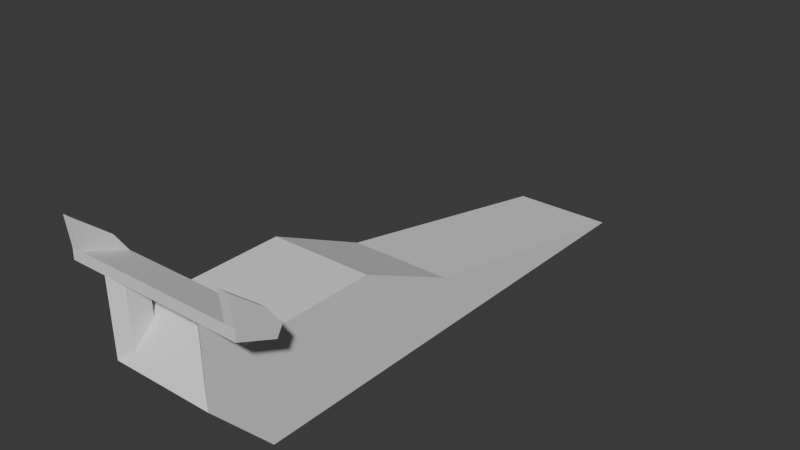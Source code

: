 # Source: car.blend  (saved by Blender 4.0.36; exported with 4.5.12 LTS)
import bpy
from mathutils import Matrix  # noqa: F401  (used for matrix-valued properties, if any)

bpy.ops.wm.read_factory_settings(use_empty=True)
scene = bpy.context.scene
scene.name = 'Scene'

# ---- collections
col_collection = bpy.data.collections.new('Collection'); scene.collection.children.link(col_collection)

# ---- world
world_world = bpy.data.worlds.new('World'); scene.world = world_world
world_world.use_nodes = True; world_world.node_tree.nodes.clear()
_N = world_world.node_tree.nodes; _L = world_world.node_tree.links
n0 = _N.new('ShaderNodeOutputWorld'); n0.name = 'World Output'; n0.location = (300, 300)
n1 = _N.new('ShaderNodeBackground'); n1.name = 'Background'; n1.location = (10, 300)
n1.inputs[0].default_value = (0.05088, 0.05088, 0.05088, 1.0)
_L.new(n1.outputs[0], n0.inputs[0])
n0.is_active_output = True
world_world.color = (0.05088, 0.05088, 0.05088)
world_world.use_sun_shadow = False
world_world.sun_shadow_jitter_overblur = 0.0

# ---- meshes
me_cube = bpy.data.meshes.new('Cube')
me_cube.from_pydata([(-1.0, -3.153, -1.0), (-1.0, -1.0, 1.0), (-1.0, 6.442, -1.0), (-1.0, 1.0, 0.06667), (1.0, -3.153, -1.0), (1.0, -1.0, 1.0), (1.0, 6.442, -1.0), (1.0, 1.0, 0.06667), (-0.7755, -4.171, 0.4257), (-0.7755, -3.762, 0.8284), (0.7755, -3.762, 0.8284), (0.7755, -4.171, 0.4257), (-1.0, -4.331, 0.2682), (-1.0, -3.602, 0.9859), (1.0, -3.602, 0.9859), (1.0, -4.331, 0.2682), (-1.0, -4.352, 1.727), (-1.0, -3.624, 1.424), (1.0, -3.624, 1.424), (1.0, -4.352, 1.727), (-0.7755, -4.193, 1.661), (-0.7755, -3.784, 1.491), (0.7755, -3.784, 1.491), (0.7755, -4.193, 1.661), (-1.0, -4.349, 1.934), (-1.0, -3.519, 1.613), (1.0, -3.519, 1.613), (1.0, -4.349, 1.934), (-1.532, -4.352, 1.727), (-1.532, -3.624, 1.424), (1.532, -3.624, 1.424), (1.532, -4.352, 1.727), (-1.532, -4.349, 1.934), (-1.532, -3.519, 1.613), (1.532, -3.519, 1.613), (1.532, -4.349, 1.934), (-1.723, -4.352, 1.727), (-1.723, -3.624, 1.424), (1.723, -3.624, 1.424), (1.723, -4.352, 1.727), (-1.723, -4.349, 1.934), (-1.723, -3.519, 1.613), (1.723, -3.519, 1.613), (1.723, -4.349, 1.934), (-1.532, -4.421, 2.503), (-1.532, -3.763, 1.972), (1.532, -3.763, 1.972), (1.532, -4.421, 2.503), (-1.723, -4.421, 2.503), (-1.723, -3.763, 1.972), (1.723, -3.763, 1.972), (1.723, -4.421, 2.503)], [], [(0, 3, 2), (3, 6, 2), (7, 4, 6), (0, 13, 1), (6, 0, 2), (3, 5, 7), (10, 8, 11), (4, 12, 0), (1, 14, 5), (4, 14, 15), (8, 16, 12), (14, 22, 18), (11, 12, 15), (10, 13, 9), (14, 19, 15), (9, 20, 8), (11, 19, 23), (13, 21, 9), (13, 16, 17), (10, 23, 22), (16, 29, 17), (27, 34, 26), (19, 20, 23), (27, 16, 19), (18, 25, 26), (18, 21, 17), (23, 21, 22), (24, 26, 25), (32, 36, 28), (28, 37, 29), (26, 30, 18), (19, 35, 27), (25, 32, 24), (18, 31, 19), (24, 28, 16), (17, 33, 25), (39, 42, 43), (36, 41, 37), (29, 41, 33), (40, 49, 41), (30, 39, 31), (34, 38, 30), (31, 43, 35), (34, 50, 42), (47, 50, 46), (45, 48, 44), (41, 45, 33), (35, 46, 34), (43, 50, 51), (43, 47, 35), (32, 48, 40), (32, 45, 44), (0, 1, 3), (3, 7, 6), (7, 5, 4), (0, 12, 13), (6, 4, 0), (3, 1, 5), (10, 9, 8), (4, 15, 12), (1, 13, 14), (4, 5, 14), (8, 20, 16), (14, 10, 22), (11, 8, 12), (10, 14, 13), (14, 18, 19), (9, 21, 20), (11, 15, 19), (13, 17, 21), (13, 12, 16), (10, 11, 23), (16, 28, 29), (27, 35, 34), (19, 16, 20), (27, 24, 16), (18, 17, 25), (18, 22, 21), (23, 20, 21), (24, 27, 26), (32, 40, 36), (28, 36, 37), (26, 34, 30), (19, 31, 35), (25, 33, 32), (18, 30, 31), (24, 32, 28), (17, 29, 33), (39, 38, 42), (36, 40, 41), (29, 37, 41), (40, 48, 49), (30, 38, 39), (34, 42, 38), (31, 39, 43), (34, 46, 50), (47, 51, 50), (45, 49, 48), (41, 49, 45), (35, 47, 46), (43, 42, 50), (43, 51, 47), (32, 44, 48), (32, 33, 45)])
_uv = me_cube.uv_layers.new(name='UVMap')
_uv.uv.foreach_set('vector', [0.1729, 0.1208, 0.3319, 0.4541, 0.3319, 0.9317, 0.3319, 0.4541, 0.5041, 0.9317, 0.3319, 0.9317, 0.5041, 0.4541, 0.6631, 0.1208, 0.5041, 0.9317, 0.1729, 0.1208, 0.3333, 0.04995, 0.3776, 0.2696, 0.0002369, 0.9756, 0.1725, 0.1493, 0.1725, 0.9756, 0.8275, 0.4875, 0.9998, 0.2974, 0.9998, 0.4875, 0.8164, 0.5701, 0.6829, 0.5207, 0.8164, 0.5207, 0.000237, 0.1493, 0.1725, 0.0002369, 0.1725, 0.1493, 0.6635, 0.8136, 0.8358, 0.5895, 0.8358, 0.8136, 0.6631, 0.1208, 0.5027, 0.04994, 0.5754, 0.0002369, 0.6874, 0.8274, 0.6635, 0.9397, 0.6635, 0.8141, 0.7474, 0.875, 0.7721, 0.9186, 0.7484, 0.9128, 0.8164, 0.5207, 0.6635, 0.5014, 0.8358, 0.5014, 0.8164, 0.5701, 0.6635, 0.5895, 0.6829, 0.5701, 0.9136, 0.5758, 0.8362, 0.6234, 0.8664, 0.5014, 0.7231, 0.8615, 0.6872, 0.9338, 0.6874, 0.8274, 0.8069, 0.8274, 0.8308, 0.9397, 0.8071, 0.9338, 0.7469, 0.875, 0.7222, 0.9186, 0.7231, 0.8615, 0.8362, 0.7596, 0.9136, 0.8072, 0.8466, 0.7959, 0.7712, 0.8615, 0.8071, 0.9338, 0.7721, 0.9186, 0.9136, 0.8072, 0.839, 0.8411, 0.8466, 0.7959, 0.8271, 0.3366, 0.7503, 0.3825, 0.7503, 0.3366, 0.6635, 0.3366, 0.6785, 0.1834, 0.6785, 0.3172, 0.8453, 0.06248, 0.8275, 0.2347, 0.8275, 0.06248, 0.7316, 0.3366, 0.7503, 0.1641, 0.7503, 0.3366, 0.7316, 0.3366, 0.7167, 0.1834, 0.7316, 0.1641, 0.6785, 0.3172, 0.7167, 0.1834, 0.7167, 0.3172, 0.8271, 0.1641, 0.7503, 0.3366, 0.7503, 0.1641, 0.8453, 0.2805, 0.8275, 0.297, 0.8275, 0.2805, 0.906, 0.8524, 0.8362, 0.8573, 0.839, 0.8411, 0.7503, 0.3366, 0.7316, 0.3825, 0.7316, 0.3366, 0.8275, 0.06248, 0.8453, 0.01665, 0.8453, 0.06248, 0.7503, 0.1641, 0.8271, 0.1181, 0.8271, 0.1641, 0.9033, 0.6121, 0.8438, 0.6686, 0.8362, 0.6234, 0.8453, 0.2347, 0.8275, 0.2805, 0.8275, 0.2347, 0.7316, 0.1641, 0.7503, 0.1181, 0.7503, 0.1641, 0.7241, 0.4667, 0.7503, 0.399, 0.7399, 0.475, 0.7241, 0.034, 0.7503, 0.1017, 0.7316, 0.1017, 0.7316, 0.1181, 0.7503, 0.1017, 0.7503, 0.1181, 0.7399, 0.02567, 0.7645, 0.06716, 0.7503, 0.1017, 0.9109, 0.6573, 0.8466, 0.6847, 0.8438, 0.6686, 0.7503, 0.3825, 0.7316, 0.399, 0.7316, 0.3825, 0.8275, 0.01665, 0.8453, 0.0002369, 0.8453, 0.01665, 0.7675, 0.3924, 0.7647, 0.4333, 0.7503, 0.399, 0.8043, 0.495, 0.7647, 0.4333, 0.779, 0.4282, 0.7786, 0.07243, 0.788, 0.0002369, 0.8044, 0.006375, 0.7503, 0.1017, 0.7786, 0.07243, 0.7675, 0.1077, 0.8249, 0.4442, 0.779, 0.4282, 0.7675, 0.3924, 0.7399, 0.475, 0.7647, 0.4333, 0.7878, 0.5009, 0.8453, 0.0002369, 0.8947, 0.01665, 0.8453, 0.01665, 0.8453, 0.2805, 0.8947, 0.297, 0.8453, 0.297, 0.8241, 0.05668, 0.7786, 0.07243, 0.8044, 0.006375, 0.1729, 0.1208, 0.3776, 0.2696, 0.3319, 0.4541, 0.3319, 0.4541, 0.5041, 0.4541, 0.5041, 0.9317, 0.5041, 0.4541, 0.4584, 0.2696, 0.6631, 0.1208, 0.1729, 0.1208, 0.2606, 0.0002369, 0.3333, 0.04995, 0.0002369, 0.9756, 0.000237, 0.1493, 0.1725, 0.1493, 0.8275, 0.4875, 0.8275, 0.2974, 0.9998, 0.2974, 0.8164, 0.5701, 0.6829, 0.5701, 0.6829, 0.5207, 0.000237, 0.1493, 0.000237, 0.0002369, 0.1725, 0.0002369, 0.6635, 0.8136, 0.6635, 0.5895, 0.8358, 0.5895, 0.6631, 0.1208, 0.4584, 0.2696, 0.5027, 0.04994, 0.6874, 0.8274, 0.6872, 0.9338, 0.6635, 0.9397, 0.7474, 0.875, 0.7712, 0.8615, 0.7721, 0.9186, 0.8164, 0.5207, 0.6829, 0.5207, 0.6635, 0.5014, 0.8164, 0.5701, 0.8358, 0.5895, 0.6635, 0.5895, 0.9136, 0.5758, 0.9033, 0.6121, 0.8362, 0.6234, 0.7231, 0.8615, 0.7222, 0.9186, 0.6872, 0.9338, 0.8069, 0.8274, 0.8308, 0.8141, 0.8308, 0.9397, 0.7469, 0.875, 0.7459, 0.9128, 0.7222, 0.9186, 0.8362, 0.7596, 0.8834, 0.6852, 0.9136, 0.8072, 0.7712, 0.8615, 0.8069, 0.8274, 0.8071, 0.9338, 0.9136, 0.8072, 0.906, 0.8524, 0.839, 0.8411, 0.8271, 0.3366, 0.8271, 0.3825, 0.7503, 0.3825, 0.6635, 0.3366, 0.6635, 0.1641, 0.6785, 0.1834, 0.8453, 0.06248, 0.8453, 0.2347, 0.8275, 0.2347, 0.7316, 0.3366, 0.7316, 0.1641, 0.7503, 0.1641, 0.7316, 0.3366, 0.7167, 0.3172, 0.7167, 0.1834, 0.6785, 0.3172, 0.6785, 0.1834, 0.7167, 0.1834, 0.8271, 0.1641, 0.8271, 0.3366, 0.7503, 0.3366, 0.8453, 0.2805, 0.8453, 0.297, 0.8275, 0.297, 0.906, 0.8524, 0.9033, 0.8686, 0.8362, 0.8573, 0.7503, 0.3366, 0.7503, 0.3825, 0.7316, 0.3825, 0.8275, 0.06248, 0.8275, 0.01665, 0.8453, 0.01665, 0.7503, 0.1641, 0.7503, 0.1181, 0.8271, 0.1181, 0.9033, 0.6121, 0.9109, 0.6573, 0.8438, 0.6686, 0.8453, 0.2347, 0.8453, 0.2805, 0.8275, 0.2805, 0.7316, 0.1641, 0.7316, 0.1181, 0.7503, 0.1181, 0.7241, 0.4667, 0.7316, 0.399, 0.7503, 0.399, 0.7241, 0.034, 0.7399, 0.02567, 0.7503, 0.1017, 0.7316, 0.1181, 0.7316, 0.1017, 0.7503, 0.1017, 0.7399, 0.02567, 0.788, 0.0002369, 0.7645, 0.06716, 0.9109, 0.6573, 0.9136, 0.6735, 0.8466, 0.6847, 0.7503, 0.3825, 0.7503, 0.399, 0.7316, 0.399, 0.8275, 0.01665, 0.8275, 0.0002369, 0.8453, 0.0002369, 0.7675, 0.3924, 0.779, 0.4282, 0.7647, 0.4333, 0.8043, 0.495, 0.7878, 0.5009, 0.7647, 0.4333, 0.7786, 0.07243, 0.7645, 0.06716, 0.788, 0.0002369, 0.7503, 0.1017, 0.7645, 0.06716, 0.7786, 0.07243, 0.8249, 0.4442, 0.8043, 0.495, 0.779, 0.4282, 0.7399, 0.475, 0.7503, 0.399, 0.7647, 0.4333, 0.8453, 0.0002369, 0.8947, 0.0002369, 0.8947, 0.01665, 0.8453, 0.2805, 0.8947, 0.2805, 0.8947, 0.297, 0.8241, 0.05668, 0.7675, 0.1077, 0.7786, 0.07243])
me_cube.update()

# ---- objects
ob_cube = bpy.data.objects.new('Cube', me_cube)

# ---- transforms, parenting, visibility, modifiers, constraints
ob_cube.location = (0.0, 0.0, 0.0)

# ---- collection membership
col_collection.objects.link(ob_cube)

# ---- scene / render settings (as saved in the file)
scene.frame_start = 1; scene.frame_end = 250; scene.frame_set(5)
scene.render.engine = 'BLENDER_EEVEE_NEXT'
scene.cycles.sampling_pattern = 'TABULATED_SOBOL'
scene.unit_settings.scale_length = 0.001
bpy.context.view_layer.update()

# ---- added for rendering (the .blend has no active camera and no usable light): camera, sun
cam_auto = bpy.data.cameras.new('AutoCamera')
cam_auto.lens = 50.0
cam_auto.sensor_width = 36.0
cam_auto.clip_end = 1000.0
ob_auto_camera = bpy.data.objects.new('AutoCamera', cam_auto)
scene.collection.objects.link(ob_auto_camera)
ob_auto_camera.location = (11.031, -12.2265, 9.57647)
ob_auto_camera.rotation_euler = (1.09748, -7.21219e-08, 0.694738)
scene.camera = ob_auto_camera
light_auto_sun = bpy.data.lights.new('AutoSun', 'SUN')
light_auto_sun.energy = 3.0
light_auto_sun.angle = 0.0523599
ob_auto_sun = bpy.data.objects.new('AutoSun', light_auto_sun)
scene.collection.objects.link(ob_auto_sun)
ob_auto_sun.rotation_euler = (0.872665, 0.174533, 0.523599)
bpy.context.view_layer.update()
